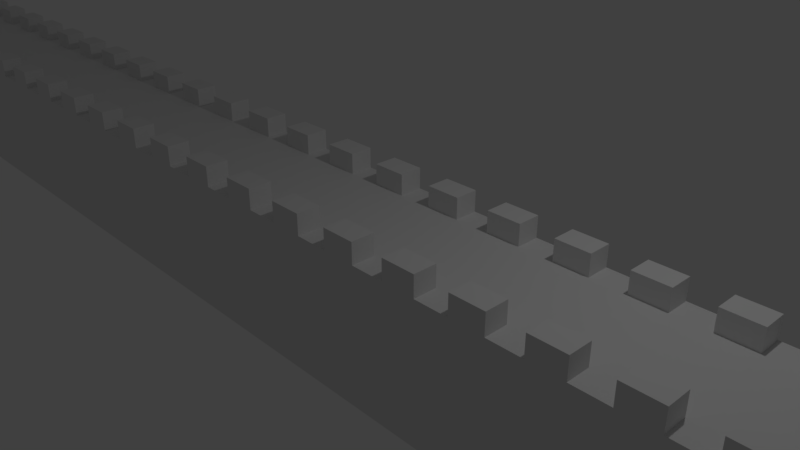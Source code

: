 # Source: muro.blend  (saved by Blender 2.78.0; exported with 4.5.12 LTS)
import bpy
from mathutils import Matrix  # noqa: F401  (used for matrix-valued properties, if any)

bpy.ops.wm.read_factory_settings(use_empty=True)
scene = bpy.context.scene
scene.name = 'Scene'

# ---- collections
col_collection_1 = bpy.data.collections.new('Collection 1'); scene.collection.children.link(col_collection_1)

# ---- materials (node trees are filled in below, after node groups)
mat_material = bpy.data.materials.new('Material')
mat_material.alpha_threshold = 0.0
mat_material.use_transparent_shadow = False
mat_material.roughness = 0.5
mat_material.line_color = (0.0, 0.0, 0.0, 1.0)

# ---- material node trees

# ---- world
world_world = bpy.data.worlds.new('World'); scene.world = world_world
world_world.color = (0.05088, 0.05088, 0.05088)
world_world.use_sun_shadow = False
world_world.sun_shadow_jitter_overblur = 0.0
world_world.cycles.sampling_method = 'MANUAL'

# ---- cameras
cam_camera = bpy.data.cameras.new('Camera')
cam_camera.clip_end = 100.0
cam_camera.lens = 35.0
cam_camera.sensor_width = 32.0
cam_camera.sensor_height = 18.0
cam_camera.ortho_scale = 7.314
cam_camera.dof.focus_distance = 0.0
cam_camera.dof.aperture_fstop = 128.0

# ---- lights
light_lamp = bpy.data.lights.new('Lamp', 'POINT')
light_lamp.transmission_factor = 0.0
light_lamp.cutoff_distance = 30.0
light_lamp.energy = 100.0
light_lamp.shadow_buffer_clip_start = 1.001
light_lamp.shadow_soft_size = 0.1
light_lamp.shadow_maximum_resolution = 0.006
light_lamp.use_absolute_resolution = True

# ---- meshes
me_cube = bpy.data.meshes.new('Cube')
me_cube.from_pydata([(-12.94, 0.0, -2.0), (-12.94, -1.029, -2.0), (-14.94, -1.029, -2.0), (-14.94, 4.768e-07, -2.0), (-12.94, -4.768e-07, 0.0), (-12.94, -1.029, 0.0), (-14.94, -1.029, 0.0), (-14.94, 0.0, 0.0), (-13.44, 0.0, -2.0), (-13.94, 2.384e-07, -2.0), (-14.44, 2.384e-07, -2.0), (-13.44, -1.029, -2.0), (-13.94, -1.029, -2.0), (-14.44, -1.029, -2.0), (-13.44, -3.576e-07, 0.0), (-13.94, -2.384e-07, 0.0), (-14.44, 0.0, 0.0), (-13.44, -1.029, 0.0), (-13.94, -1.029, 0.0), (-14.44, -1.029, 0.0), (-12.94, -0.6911, -2.0), (-14.94, -0.6911, -2.0), (-12.94, -0.6911, 0.0), (-14.94, -0.6911, 0.0), (-13.44, -0.6911, 0.0), (-13.94, -0.6911, 0.0), (-14.44, -0.6911, 0.0), (-14.94, -1.029, 0.0), (-14.44, -1.029, 0.0), (-14.94, -0.6911, 0.0), (-14.44, -0.6911, 0.0), (-14.94, -1.029, 0.0), (-14.44, -1.029, 0.0), (-14.94, -0.6911, 0.0), (-14.44, -0.6911, 0.0), (-14.94, -1.029, 0.3), (-14.44, -1.029, 0.3), (-14.94, -0.6911, 0.3), (-14.44, -0.6911, 0.3), (-13.44, -1.029, 0.0), (-13.94, -1.029, 0.0), (-13.44, -0.6911, 0.0), (-13.94, -0.6911, 0.0), (-13.44, -1.029, 0.3), (-13.94, -1.029, 0.3), (-13.44, -0.6911, 0.3), (-13.94, -0.6911, 0.3), (-14.94, -0.6911, -2.0), (-14.94, 4.768e-07, -2.0), (-14.94, -1.029, -2.0), (-14.94, -1.029, 0.0), (-14.94, 0.0, 0.0), (-14.94, -0.6911, 0.0)], [], [(6, 19, 28, 27), (13, 2, 21, 3, 10, 9, 8, 0, 20, 1, 11, 12), (10, 3, 7, 16, 15, 14, 4, 0, 8, 9), (22, 5, 1, 20, 0, 4), (6, 23, 52, 50), (22, 24, 17, 5), (17, 24, 41, 39), (25, 26, 19, 18), (15, 16, 7, 23, 26, 25, 24, 22, 4, 14), (30, 29, 33, 34), (19, 26, 30, 28), (26, 23, 29, 30), (23, 6, 27, 29), (32, 34, 38, 36), (28, 30, 34, 32), (29, 27, 31, 33), (27, 28, 32, 31), (38, 37, 35, 36), (33, 31, 35, 37), (31, 32, 36, 35), (34, 33, 37, 38), (41, 42, 46, 45), (24, 25, 42, 41), (18, 17, 39, 40), (25, 18, 40, 42), (45, 46, 44, 43), (39, 41, 45, 43), (42, 40, 44, 46), (40, 39, 43, 44), (19, 6, 2, 13, 12, 11, 1, 5, 17, 18), (52, 51, 48, 47, 49, 50), (21, 2, 49, 47), (2, 6, 50, 49), (23, 7, 51, 52), (7, 3, 48, 51), (3, 21, 47, 48)])
me_cube.materials.append(mat_material)
me_cube.use_remesh_preserve_volume = False
me_cube.use_remesh_preserve_attributes = False
me_cube.use_mirror_vertex_groups = False
me_cube.update()

# ---- objects
ob_cube = bpy.data.objects.new('Cube', me_cube)
ob_lamp = bpy.data.objects.new('Lamp', light_lamp)
ob_camera = bpy.data.objects.new('Camera', cam_camera)

# ---- transforms, parenting, visibility, modifiers, constraints
ob_cube.location = (-0.7547, 0.06832, 0.5208)
ob_cube.lock_rotations_4d = False
ob_cube.empty_display_type = 'ARROWS'
ob_cube.lineart.crease_threshold = 0.0
_m = ob_cube.modifiers.new('Mirror', 'MIRROR')
_m.use_axis = (False, True, False)
_m = ob_cube.modifiers.new('Array', 'ARRAY')
_m.count = 16
_m.constant_offset_displace = (0.0, 0.0, 0.0)
ob_lamp.location = (4.076, 1.005, 5.904)
ob_lamp.rotation_euler = (0.6503, 0.05522, 1.866)
ob_lamp.lock_rotations_4d = False
ob_lamp.empty_display_type = 'ARROWS'
ob_lamp.color = (0.0, 0.0, 0.0, 0.0)
ob_lamp.lineart.crease_threshold = 0.0
ob_camera.location = (7.481, -6.508, 5.344)
ob_camera.rotation_euler = (1.109, 0.0, 0.8149)
ob_camera.lock_rotations_4d = False
ob_camera.empty_display_type = 'ARROWS'
ob_camera.color = (0.0, 0.0, 0.0, 0.0)
ob_camera.display_type = 'WIRE'
ob_camera.lineart.crease_threshold = 0.0

# ---- collection membership
col_collection_1.objects.link(ob_cube)
col_collection_1.objects.link(ob_lamp)
col_collection_1.objects.link(ob_camera)

# ---- scene / render settings (as saved in the file)
scene.camera = ob_camera
scene.frame_start = 1; scene.frame_end = 250; scene.frame_set(1)
scene.render.engine = 'BLENDER_EEVEE_NEXT'
scene.render.resolution_percentage = 50
scene.render.dither_intensity = 0.0
scene.cycles.use_denoising = False
scene.cycles.samples = 128
scene.cycles.sampling_pattern = 'TABULATED_SOBOL'
scene.cycles.light_sampling_threshold = 0.0
scene.cycles.use_adaptive_sampling = False
scene.cycles.use_light_tree = False
scene.cycles.blur_glossy = 0.0
scene.cycles.sample_clamp_indirect = 0.0
scene.view_settings.view_transform = 'Standard'
bpy.context.view_layer.update()
